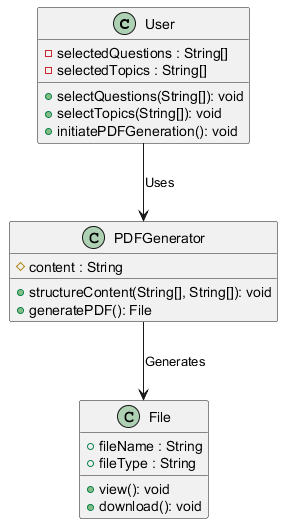

The diagram above was rendered by PlantUML. Its source (embedded in the PNG):
@startuml

class User {
  -selectedQuestions : String[]
  -selectedTopics : String[]
  +selectQuestions(String[]): void
  +selectTopics(String[]): void
  +initiatePDFGeneration(): void
}

class PDFGenerator {
  #content : String
  +structureContent(String[], String[]): void
  +generatePDF(): File
}

class File {
  +fileName : String
  +fileType : String
  +view(): void
  +download(): void
}

User --> PDFGenerator : Uses
PDFGenerator --> File : Generates

@enduml